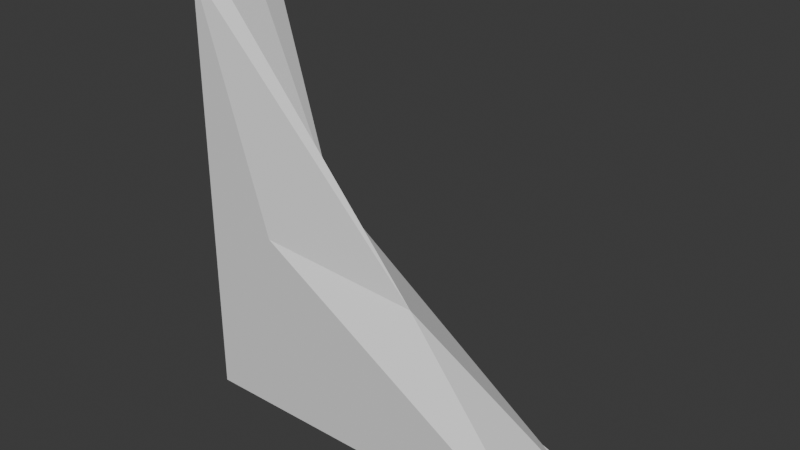 # Source: DoorIceChunk.blend  (saved by Blender 4.4.30; exported with 4.5.12 LTS)
import bpy
from mathutils import Matrix  # noqa: F401  (used for matrix-valued properties, if any)

bpy.ops.wm.read_factory_settings(use_empty=True)
scene = bpy.context.scene
scene.name = 'Scene'

# ---- materials (node trees are filled in below, after node groups)
mat_material = bpy.data.materials.new('Material')
mat_material.alpha_threshold = 0.0
mat_material.roughness = 0.5
mat_material.line_color = (0.0, 0.0, 0.0, 1.0)

# ---- material node trees
mat_material.use_nodes = True; mat_material.node_tree.nodes.clear()
_N = mat_material.node_tree.nodes; _L = mat_material.node_tree.links
n0 = _N.new('ShaderNodeOutputMaterial'); n0.name = 'Material Output'; n0.location = (300, 300)
n1 = _N.new('ShaderNodeBsdfPrincipled'); n1.name = 'Principled BSDF'; n1.location = (10, 300)
n1.inputs[3].default_value = 1.45
_L.new(n1.outputs[0], n0.inputs[0])
n0.is_active_output = True

# ---- world
world_world = bpy.data.worlds.new('World'); scene.world = world_world
world_world.use_nodes = True; world_world.node_tree.nodes.clear()
_N = world_world.node_tree.nodes; _L = world_world.node_tree.links
n0 = _N.new('ShaderNodeOutputWorld'); n0.name = 'World Output'; n0.location = (300, 300)
n1 = _N.new('ShaderNodeBackground'); n1.name = 'Background'; n1.location = (10, 300)
n1.inputs[0].default_value = (0.05088, 0.05088, 0.05088, 1.0)
_L.new(n1.outputs[0], n0.inputs[0])
n0.is_active_output = True
world_world.color = (0.05088, 0.05088, 0.05088)
world_world.sun_shadow_jitter_overblur = 0.0

# ---- meshes
me_cube = bpy.data.meshes.new('Cube')
me_cube.from_pydata([(0.1736, 0.1032, 0.2255), (0.8121, 0.1, 0.0), (0.1609, -0.1, 0.3996), (0.8121, -0.1, 0.0), (0.0, 0.1, 0.9), (0.0, 0.1, 0.0), (0.0, -0.1, 0.9), (0.0, -0.1, 0.0), (0.0, 0.06667, 0.0), (0.0, -0.06667, 0.0), (0.1736, 0.06034, 0.4566), (0.4553, -0.02759, 0.3204), (-6.325e-18, -0.06983, 0.9285), (-9.839e-18, 0.02869, 0.9443), (0.8121, -0.06667, 0.0), (0.8121, 0.06667, 0.0)], [], [(11, 6, 2), (2, 7, 3), (8, 4, 5), (14, 7, 9), (11, 3, 14), (5, 0, 1), (0, 15, 1), (15, 11, 14), (1, 8, 5), (15, 9, 8), (6, 9, 7), (12, 8, 9), (4, 10, 0), (10, 12, 11), (11, 12, 6), (2, 6, 7), (8, 13, 4), (14, 3, 7), (11, 2, 3), (5, 4, 0), (0, 10, 15), (15, 10, 11), (1, 15, 8), (15, 14, 9), (6, 12, 9), (12, 13, 8), (4, 13, 10), (10, 13, 12)])
_uv = me_cube.uv_layers.new(name='UVMap')
_uv.uv.foreach_set('vector', [0.625, 0.6667, 0.875, 0.75, 0.625, 0.75, 0.625, 0.75, 0.375, 1.0, 0.375, 0.75, 0.375, 0.1667, 0.625, 0.25, 0.375, 0.25, 0.375, 0.6667, 0.125, 0.75, 0.125, 0.6667, 0.625, 0.6667, 0.375, 0.75, 0.375, 0.6667, 0.375, 0.25, 0.625, 0.5, 0.375, 0.5, 0.625, 0.5, 0.375, 0.5833, 0.375, 0.5, 0.375, 0.5833, 0.625, 0.6667, 0.375, 0.6667, 0.375, 0.5, 0.125, 0.5833, 0.125, 0.5, 0.375, 0.5833, 0.125, 0.6667, 0.125, 0.5833, 0.625, 0.0, 0.375, 0.08333, 0.375, 0.0, 0.625, 0.08333, 0.375, 0.1667, 0.375, 0.08333, 0.875, 0.5, 0.625, 0.5833, 0.625, 0.5, 0.625, 0.5833, 0.875, 0.6667, 0.625, 0.6667, 0.625, 0.6667, 0.875, 0.6667, 0.875, 0.75, 0.625, 0.75, 0.625, 1.0, 0.375, 1.0, 0.375, 0.1667, 0.625, 0.1667, 0.625, 0.25, 0.375, 0.6667, 0.375, 0.75, 0.125, 0.75, 0.625, 0.6667, 0.625, 0.75, 0.375, 0.75, 0.375, 0.25, 0.625, 0.25, 0.625, 0.5, 0.625, 0.5, 0.625, 0.5833, 0.375, 0.5833, 0.375, 0.5833, 0.625, 0.5833, 0.625, 0.6667, 0.375, 0.5, 0.375, 0.5833, 0.125, 0.5833, 0.375, 0.5833, 0.375, 0.6667, 0.125, 0.6667, 0.625, 0.0, 0.625, 0.08333, 0.375, 0.08333, 0.625, 0.08333, 0.625, 0.1667, 0.375, 0.1667, 0.875, 0.5, 0.875, 0.5833, 0.625, 0.5833, 0.625, 0.5833, 0.875, 0.5833, 0.875, 0.6667])
me_cube.materials.append(mat_material)
me_cube.use_mirror_vertex_groups = False
me_cube.update()

# ---- objects
ob_cube = bpy.data.objects.new('Cube', me_cube)

# ---- transforms, parenting, visibility, modifiers, constraints
ob_cube.location = (0.0, 0.0, 0.0)
ob_cube.lock_rotations_4d = False
ob_cube.empty_display_type = 'ARROWS'
ob_cube.lineart.crease_threshold = 0.0

# ---- collection membership
scene.collection.objects.link(ob_cube)

# ---- scene / render settings (as saved in the file)
scene.frame_start = 1; scene.frame_end = 250; scene.frame_set(1)
scene.render.engine = 'BLENDER_EEVEE_NEXT'
bpy.context.view_layer.update()

# ---- added for rendering (the .blend has no active camera and no usable light): camera, sun
cam_auto = bpy.data.cameras.new('AutoCamera')
cam_auto.lens = 50.0
cam_auto.sensor_width = 36.0
cam_auto.clip_end = 1000.0
ob_auto_camera = bpy.data.objects.new('AutoCamera', cam_auto)
scene.collection.objects.link(ob_auto_camera)
ob_auto_camera.location = (1.57363, -1.39952, 1.40622)
ob_auto_camera.rotation_euler = (1.09748, -7.21219e-08, 0.694738)
scene.camera = ob_auto_camera
light_auto_sun = bpy.data.lights.new('AutoSun', 'SUN')
light_auto_sun.energy = 3.0
light_auto_sun.angle = 0.0523599
ob_auto_sun = bpy.data.objects.new('AutoSun', light_auto_sun)
scene.collection.objects.link(ob_auto_sun)
ob_auto_sun.rotation_euler = (0.872665, 0.174533, 0.523599)
bpy.context.view_layer.update()
